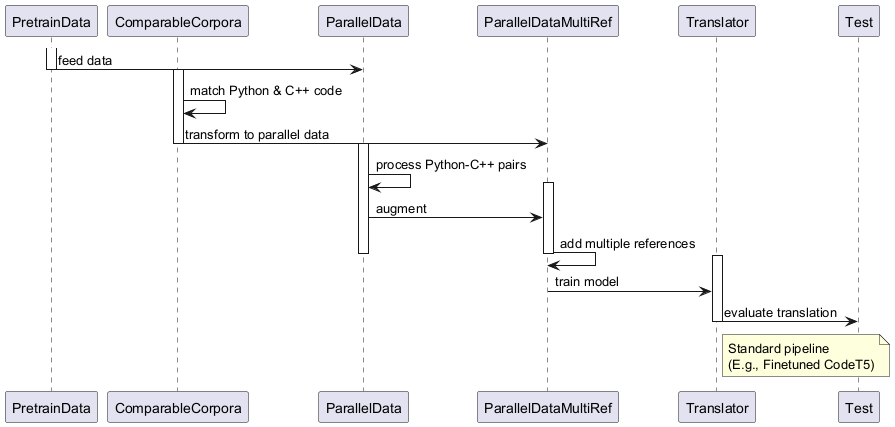

The diagram above was rendered by PlantUML. Its source (embedded in the PNG):
@startuml
participant "PretrainData" as PD
participant "ComparableCorpora" as CC
participant "ParallelData" as PData
participant "ParallelDataMultiRef" as PDMR
participant "Translator" as T
participant "Test" as Test

activate PD
PD -> PData: feed data
deactivate PD

activate CC
CC -> CC: match Python & C++ code
CC -> PDMR: transform to parallel data
deactivate CC

activate PData
PData -> PData: process Python-C++ pairs
activate PDMR
PData -> PDMR: augment
PDMR -> PDMR: add multiple references
deactivate PDMR
deactivate PData

activate T
PDMR -> T: train model
T -> Test: evaluate translation
deactivate T

note right of T
  Standard pipeline
  (E.g., Finetuned CodeT5)
end note
@enduml